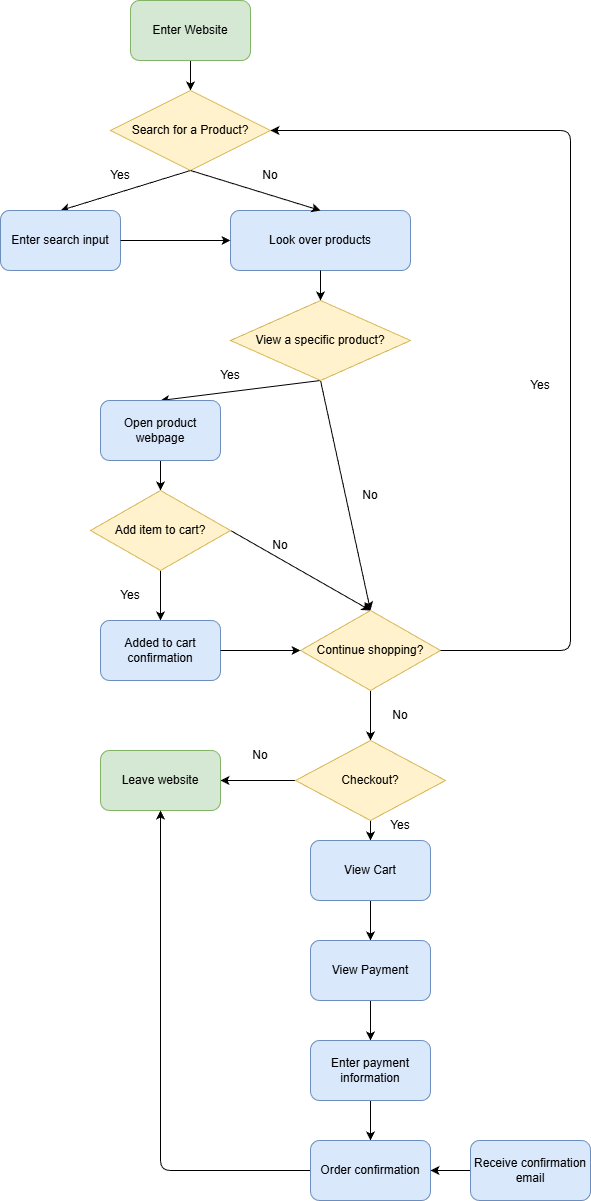

The diagram above was exported from draw.io. Its source (the exported page's mxGraphModel, read from the mxfile embedded in the PNG):
<mxGraphModel dx="876" dy="1879" grid="1" gridSize="10" guides="1" tooltips="1" connect="1" arrows="1" fold="1" page="1" pageScale="1" pageWidth="850" pageHeight="1100" math="0" shadow="0">
  <root>
    <mxCell id="0" />
    <mxCell id="1" parent="0" />
    <mxCell id="6" style="edgeStyle=none;html=1;exitX=0.5;exitY=1;exitDx=0;exitDy=0;entryX=0.5;entryY=0;entryDx=0;entryDy=0;" edge="1" parent="1" target="4">
      <mxGeometry relative="1" as="geometry">
        <mxPoint x="250" y="-610" as="sourcePoint" />
      </mxGeometry>
    </mxCell>
    <mxCell id="10" style="edgeStyle=none;html=1;exitX=0.5;exitY=1;exitDx=0;exitDy=0;entryX=0.5;entryY=0;entryDx=0;entryDy=0;" edge="1" parent="1" source="4" target="8">
      <mxGeometry relative="1" as="geometry" />
    </mxCell>
    <mxCell id="4" value="Search for a Product?" style="rhombus;whiteSpace=wrap;html=1;fillColor=#fff2cc;strokeColor=#d6b656;" vertex="1" parent="1">
      <mxGeometry x="170" y="-580" width="160" height="80" as="geometry" />
    </mxCell>
    <mxCell id="7" value="Enter Website" style="rounded=1;whiteSpace=wrap;html=1;fillColor=#d5e8d4;strokeColor=#82b366;" vertex="1" parent="1">
      <mxGeometry x="190" y="-670" width="120" height="60" as="geometry" />
    </mxCell>
    <mxCell id="8" value="Enter search input" style="rounded=1;whiteSpace=wrap;html=1;fillColor=#dae8fc;strokeColor=#6c8ebf;" vertex="1" parent="1">
      <mxGeometry x="60" y="-460" width="120" height="60" as="geometry" />
    </mxCell>
    <mxCell id="11" value="Yes" style="text;html=1;align=center;verticalAlign=middle;whiteSpace=wrap;rounded=0;" vertex="1" parent="1">
      <mxGeometry x="150" y="-510" width="60" height="30" as="geometry" />
    </mxCell>
    <mxCell id="14" value="Look over products" style="rounded=1;whiteSpace=wrap;html=1;fillColor=#dae8fc;strokeColor=#6c8ebf;" vertex="1" parent="1">
      <mxGeometry x="290" y="-460" width="180" height="60" as="geometry" />
    </mxCell>
    <mxCell id="15" value="" style="endArrow=classic;html=1;exitX=1;exitY=0.5;exitDx=0;exitDy=0;entryX=0;entryY=0.5;entryDx=0;entryDy=0;" edge="1" parent="1" source="8" target="14">
      <mxGeometry width="50" height="50" relative="1" as="geometry">
        <mxPoint x="210" y="-310" as="sourcePoint" />
        <mxPoint x="260" y="-360" as="targetPoint" />
      </mxGeometry>
    </mxCell>
    <mxCell id="16" value="" style="endArrow=classic;html=1;exitX=0.5;exitY=1;exitDx=0;exitDy=0;entryX=0.5;entryY=0;entryDx=0;entryDy=0;" edge="1" parent="1" source="4" target="14">
      <mxGeometry width="50" height="50" relative="1" as="geometry">
        <mxPoint x="210" y="-310" as="sourcePoint" />
        <mxPoint x="260" y="-360" as="targetPoint" />
      </mxGeometry>
    </mxCell>
    <mxCell id="18" value="No" style="text;html=1;align=center;verticalAlign=middle;whiteSpace=wrap;rounded=0;" vertex="1" parent="1">
      <mxGeometry x="300" y="-510" width="60" height="30" as="geometry" />
    </mxCell>
    <mxCell id="27" style="edgeStyle=none;html=1;exitX=0.5;exitY=1;exitDx=0;exitDy=0;entryX=0.5;entryY=0;entryDx=0;entryDy=0;" edge="1" parent="1" source="20" target="22">
      <mxGeometry relative="1" as="geometry" />
    </mxCell>
    <mxCell id="31" style="edgeStyle=none;html=1;exitX=0.5;exitY=1;exitDx=0;exitDy=0;entryX=0.5;entryY=0;entryDx=0;entryDy=0;" edge="1" parent="1" source="20" target="30">
      <mxGeometry relative="1" as="geometry" />
    </mxCell>
    <mxCell id="20" value="View a specific product?" style="rhombus;whiteSpace=wrap;html=1;fillColor=#fff2cc;strokeColor=#d6b656;" vertex="1" parent="1">
      <mxGeometry x="290" y="-370" width="180" height="80" as="geometry" />
    </mxCell>
    <mxCell id="21" value="" style="endArrow=classic;html=1;exitX=0.5;exitY=1;exitDx=0;exitDy=0;" edge="1" parent="1" source="14">
      <mxGeometry width="50" height="50" relative="1" as="geometry">
        <mxPoint x="320" y="-290" as="sourcePoint" />
        <mxPoint x="380" y="-370" as="targetPoint" />
      </mxGeometry>
    </mxCell>
    <mxCell id="25" style="edgeStyle=none;html=1;exitX=0.5;exitY=1;exitDx=0;exitDy=0;entryX=0.5;entryY=0;entryDx=0;entryDy=0;" edge="1" parent="1" source="22" target="23">
      <mxGeometry relative="1" as="geometry" />
    </mxCell>
    <mxCell id="22" value="Open product webpage" style="rounded=1;whiteSpace=wrap;html=1;fillColor=#dae8fc;strokeColor=#6c8ebf;" vertex="1" parent="1">
      <mxGeometry x="160" y="-270" width="120" height="60" as="geometry" />
    </mxCell>
    <mxCell id="26" style="edgeStyle=none;html=1;exitX=0.5;exitY=1;exitDx=0;exitDy=0;" edge="1" parent="1" source="23" target="24">
      <mxGeometry relative="1" as="geometry" />
    </mxCell>
    <mxCell id="33" style="edgeStyle=none;html=1;exitX=1;exitY=0.5;exitDx=0;exitDy=0;entryX=0.5;entryY=0;entryDx=0;entryDy=0;" edge="1" parent="1" source="23" target="30">
      <mxGeometry relative="1" as="geometry" />
    </mxCell>
    <mxCell id="23" value="Add item to cart?" style="rhombus;whiteSpace=wrap;html=1;fillColor=#fff2cc;strokeColor=#d6b656;" vertex="1" parent="1">
      <mxGeometry x="150" y="-180" width="140" height="80" as="geometry" />
    </mxCell>
    <mxCell id="24" value="Added to cart confirmation" style="rounded=1;whiteSpace=wrap;html=1;fillColor=#dae8fc;strokeColor=#6c8ebf;" vertex="1" parent="1">
      <mxGeometry x="160" y="-50" width="120" height="60" as="geometry" />
    </mxCell>
    <mxCell id="28" value="Yes" style="text;html=1;align=center;verticalAlign=middle;whiteSpace=wrap;rounded=0;" vertex="1" parent="1">
      <mxGeometry x="260" y="-310" width="60" height="30" as="geometry" />
    </mxCell>
    <mxCell id="29" value="Yes" style="text;html=1;align=center;verticalAlign=middle;whiteSpace=wrap;rounded=0;" vertex="1" parent="1">
      <mxGeometry x="160" y="-90" width="60" height="30" as="geometry" />
    </mxCell>
    <mxCell id="39" style="edgeStyle=none;html=1;exitX=0.5;exitY=1;exitDx=0;exitDy=0;entryX=0.5;entryY=0;entryDx=0;entryDy=0;" edge="1" parent="1" source="30" target="38">
      <mxGeometry relative="1" as="geometry" />
    </mxCell>
    <mxCell id="30" value="Continue shopping?" style="rhombus;whiteSpace=wrap;html=1;fillColor=#fff2cc;strokeColor=#d6b656;" vertex="1" parent="1">
      <mxGeometry x="360" y="-60" width="140" height="80" as="geometry" />
    </mxCell>
    <mxCell id="32" style="edgeStyle=none;html=1;exitX=1;exitY=0.5;exitDx=0;exitDy=0;entryX=0;entryY=0.5;entryDx=0;entryDy=0;" edge="1" parent="1" source="24" target="30">
      <mxGeometry relative="1" as="geometry">
        <mxPoint x="350" y="-20" as="targetPoint" />
      </mxGeometry>
    </mxCell>
    <mxCell id="34" value="No" style="text;html=1;align=center;verticalAlign=middle;whiteSpace=wrap;rounded=0;" vertex="1" parent="1">
      <mxGeometry x="400" y="-190" width="60" height="30" as="geometry" />
    </mxCell>
    <mxCell id="35" value="No" style="text;html=1;align=center;verticalAlign=middle;whiteSpace=wrap;rounded=0;" vertex="1" parent="1">
      <mxGeometry x="310" y="-140" width="60" height="30" as="geometry" />
    </mxCell>
    <mxCell id="36" value="" style="endArrow=classic;html=1;exitX=1;exitY=0.5;exitDx=0;exitDy=0;entryX=1;entryY=0.5;entryDx=0;entryDy=0;" edge="1" parent="1" source="30" target="4">
      <mxGeometry width="50" height="50" relative="1" as="geometry">
        <mxPoint x="430" y="-140" as="sourcePoint" />
        <mxPoint x="480" y="-190" as="targetPoint" />
        <Array as="points">
          <mxPoint x="630" y="-20" />
          <mxPoint x="630" y="-540" />
        </Array>
      </mxGeometry>
    </mxCell>
    <mxCell id="37" value="Yes" style="text;html=1;align=center;verticalAlign=middle;whiteSpace=wrap;rounded=0;" vertex="1" parent="1">
      <mxGeometry x="570" y="-300" width="60" height="30" as="geometry" />
    </mxCell>
    <mxCell id="41" style="edgeStyle=none;html=1;exitX=0;exitY=0.5;exitDx=0;exitDy=0;entryX=1;entryY=0.5;entryDx=0;entryDy=0;" edge="1" parent="1" source="38" target="40">
      <mxGeometry relative="1" as="geometry" />
    </mxCell>
    <mxCell id="54" style="edgeStyle=none;html=1;exitX=0.5;exitY=1;exitDx=0;exitDy=0;entryX=0.5;entryY=0;entryDx=0;entryDy=0;" edge="1" parent="1" source="38" target="45">
      <mxGeometry relative="1" as="geometry" />
    </mxCell>
    <mxCell id="38" value="Checkout?" style="rhombus;whiteSpace=wrap;html=1;fillColor=#fff2cc;strokeColor=#d6b656;" vertex="1" parent="1">
      <mxGeometry x="355" y="70" width="150" height="80" as="geometry" />
    </mxCell>
    <mxCell id="40" value="Leave website" style="rounded=1;whiteSpace=wrap;html=1;fillColor=#d5e8d4;strokeColor=#82b366;" vertex="1" parent="1">
      <mxGeometry x="160" y="80" width="120" height="60" as="geometry" />
    </mxCell>
    <mxCell id="42" value="No" style="text;html=1;align=center;verticalAlign=middle;whiteSpace=wrap;rounded=0;" vertex="1" parent="1">
      <mxGeometry x="290" y="70" width="60" height="30" as="geometry" />
    </mxCell>
    <mxCell id="53" style="edgeStyle=none;html=1;exitX=0.5;exitY=1;exitDx=0;exitDy=0;entryX=0.5;entryY=0;entryDx=0;entryDy=0;" edge="1" parent="1" source="45" target="46">
      <mxGeometry relative="1" as="geometry" />
    </mxCell>
    <mxCell id="45" value="View Cart" style="rounded=1;whiteSpace=wrap;html=1;fillColor=#dae8fc;strokeColor=#6c8ebf;" vertex="1" parent="1">
      <mxGeometry x="370" y="170" width="120" height="60" as="geometry" />
    </mxCell>
    <mxCell id="52" style="edgeStyle=none;html=1;exitX=0.5;exitY=1;exitDx=0;exitDy=0;entryX=0.5;entryY=0;entryDx=0;entryDy=0;" edge="1" parent="1" source="46" target="47">
      <mxGeometry relative="1" as="geometry" />
    </mxCell>
    <mxCell id="46" value="View Payment" style="rounded=1;whiteSpace=wrap;html=1;fillColor=#dae8fc;strokeColor=#6c8ebf;" vertex="1" parent="1">
      <mxGeometry x="370" y="270" width="120" height="60" as="geometry" />
    </mxCell>
    <mxCell id="51" style="edgeStyle=none;html=1;exitX=0.5;exitY=1;exitDx=0;exitDy=0;entryX=0.5;entryY=0;entryDx=0;entryDy=0;" edge="1" parent="1" source="47" target="48">
      <mxGeometry relative="1" as="geometry" />
    </mxCell>
    <mxCell id="47" value="Enter payment information" style="rounded=1;whiteSpace=wrap;html=1;fillColor=#dae8fc;strokeColor=#6c8ebf;" vertex="1" parent="1">
      <mxGeometry x="370" y="370" width="120" height="60" as="geometry" />
    </mxCell>
    <mxCell id="55" style="edgeStyle=none;html=1;exitX=0;exitY=0.5;exitDx=0;exitDy=0;entryX=0.5;entryY=1;entryDx=0;entryDy=0;" edge="1" parent="1" source="48" target="40">
      <mxGeometry relative="1" as="geometry">
        <Array as="points">
          <mxPoint x="220" y="500" />
        </Array>
      </mxGeometry>
    </mxCell>
    <mxCell id="48" value="Order confirmation" style="rounded=1;whiteSpace=wrap;html=1;fillColor=#dae8fc;strokeColor=#6c8ebf;" vertex="1" parent="1">
      <mxGeometry x="370" y="470" width="120" height="60" as="geometry" />
    </mxCell>
    <mxCell id="50" style="edgeStyle=none;html=1;exitX=0;exitY=0.5;exitDx=0;exitDy=0;entryX=1;entryY=0.5;entryDx=0;entryDy=0;" edge="1" parent="1" source="49" target="48">
      <mxGeometry relative="1" as="geometry" />
    </mxCell>
    <mxCell id="49" value="Receive confirmation email" style="rounded=1;whiteSpace=wrap;html=1;fillColor=#dae8fc;strokeColor=#6c8ebf;" vertex="1" parent="1">
      <mxGeometry x="530" y="470" width="120" height="60" as="geometry" />
    </mxCell>
    <mxCell id="56" value="Yes" style="text;html=1;align=center;verticalAlign=middle;whiteSpace=wrap;rounded=0;" vertex="1" parent="1">
      <mxGeometry x="430" y="140" width="60" height="30" as="geometry" />
    </mxCell>
    <mxCell id="57" value="No" style="text;html=1;align=center;verticalAlign=middle;whiteSpace=wrap;rounded=0;" vertex="1" parent="1">
      <mxGeometry x="430" y="30" width="60" height="30" as="geometry" />
    </mxCell>
  </root>
</mxGraphModel>